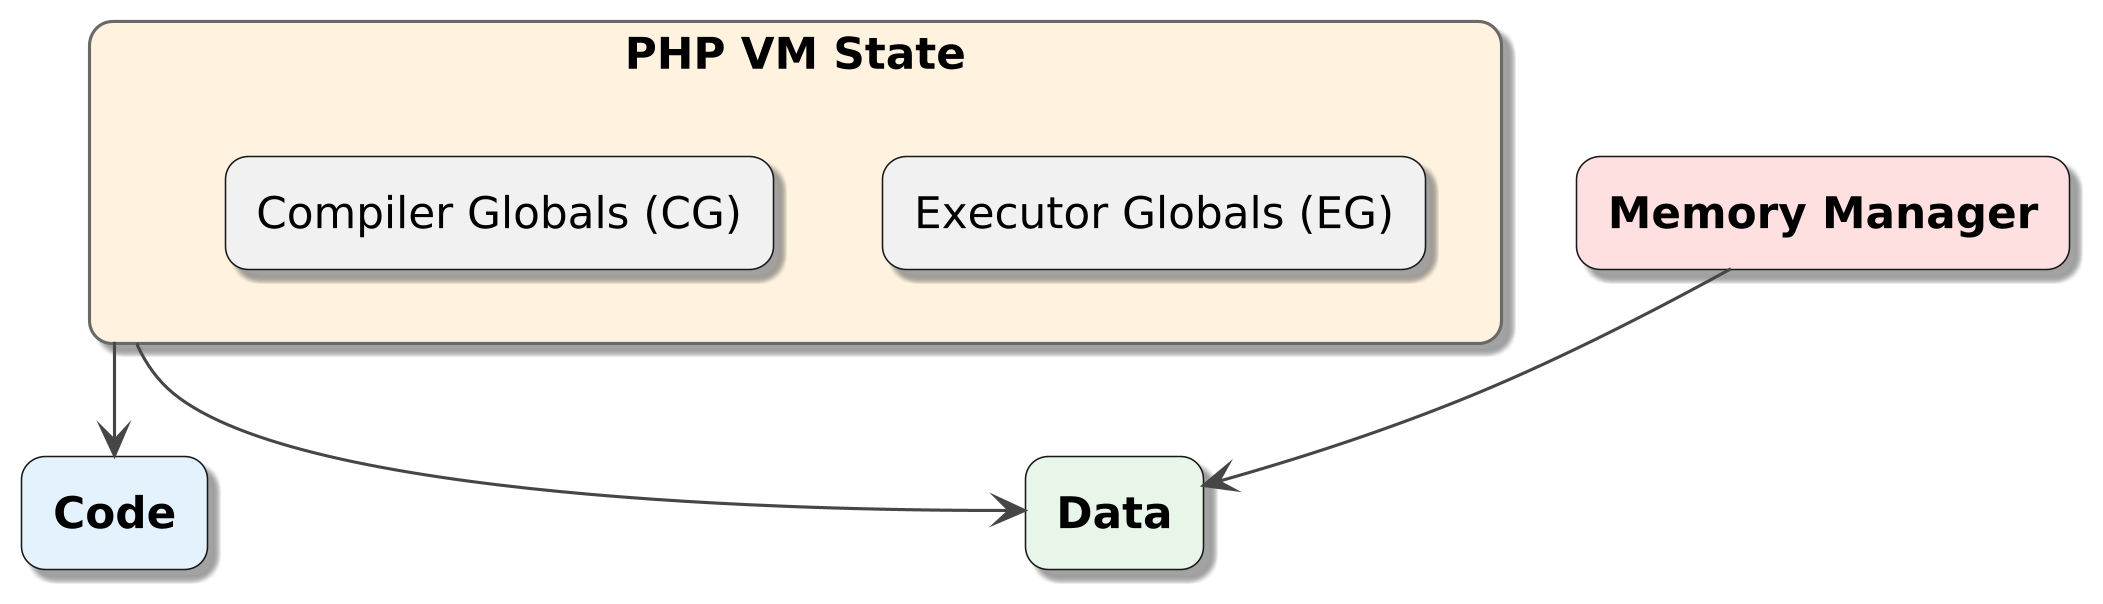

The diagram above was rendered by PlantUML. Its source (embedded in the PNG):
@startuml
skinparamlocked dpi 300
!theme vibrant

skinparam {
    roundCorner 15
    shadowing true
}

rectangle "**PHP VM State**" as vm #FFF3E0 {
    rectangle "Executor Globals (EG)"
    rectangle "Compiler Globals (CG)"
}

rectangle "**Code**" as code #E3F2FD
rectangle "**Data**" as data #E8F5E9
rectangle "**Memory Manager**" as mm #FFE0E0

vm -down-> code
vm -down-> data
mm -down-> data

@enduml